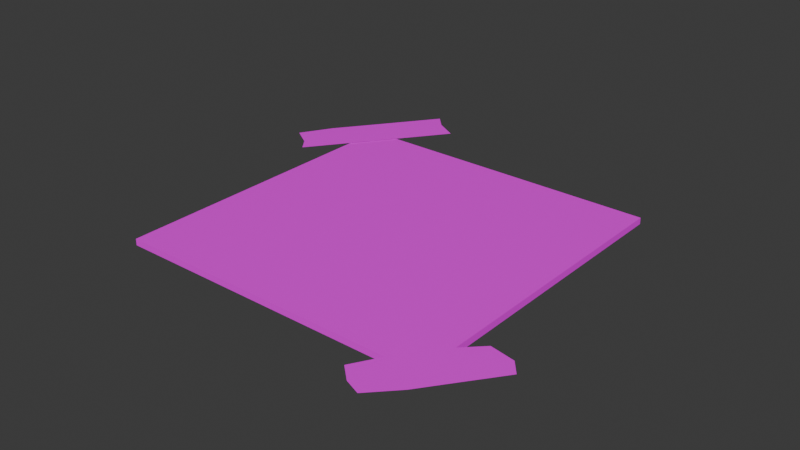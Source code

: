# Source: Photography.blend  (saved by Blender 5.0.118; exported with 4.5.12 LTS)
import bpy
from mathutils import Matrix  # noqa: F401  (used for matrix-valued properties, if any)

bpy.ops.wm.read_factory_settings(use_empty=True)
scene = bpy.context.scene
scene.name = 'Scene'

# ---- collections
col_collection = bpy.data.collections.new('Collection'); scene.collection.children.link(col_collection)

# ---- images (referenced by path relative to the original .blend; pixels are not part of the script)
import os
ASSET_DIR = os.environ.get("B2B_ASSET_DIR", "")  # directory of the original .blend (textures are referenced by path, not embedded)
HERE = os.path.dirname(os.path.abspath(__file__))  # packed textures are extracted next to this script under _unpacked/

def load_image(name, relpath, width, height, colorspace="sRGB"):
    """Load a texture the original file referenced (path relative to the .blend, or extracted next to this script)."""
    p = next((c for c in (os.path.join(HERE, relpath), os.path.join(ASSET_DIR, relpath)) if relpath and os.path.exists(c)), "")
    if p:
        img = bpy.data.images.load(p, check_existing=True)
        img.name = name
    else:  # same state as the original file: an image datablock whose file is absent (Cycles renders it pink)
        img = bpy.data.images.new(name, width, height)
        img.source = "FILE"
        img.filepath = "//" + (relpath or name)
    img.colorspace_settings.name = colorspace
    return img
img_polaroidphoto_png = load_image('PolaroidPhoto.png', 'PolaroidPhoto.png', 1024, 1024, 'sRGB')

# ---- materials (node trees are filled in below, after node groups)
mat_photography = bpy.data.materials.new('Photography')

# ---- material node trees
mat_photography.use_nodes = True; mat_photography.node_tree.nodes.clear()
_N = mat_photography.node_tree.nodes; _L = mat_photography.node_tree.links
n0 = _N.new('ShaderNodeBsdfPrincipled'); n0.name = 'Principled BSDF'; n0.location = (-200, 100)
n1 = _N.new('ShaderNodeOutputMaterial'); n1.name = 'Material Output'; n1.location = (200, 100)
n2 = _N.new('ShaderNodeTexImage'); n2.name = 'Image Texture'; n2.location = (-520, 105)
n2.image = img_polaroidphoto_png
_L.new(n0.outputs[0], n1.inputs[0])
_L.new(n2.outputs[0], n0.inputs[0])
n1.is_active_output = True

# ---- world
world_world = bpy.data.worlds.new('World'); scene.world = world_world
world_world.use_nodes = True; world_world.node_tree.nodes.clear()
_N = world_world.node_tree.nodes; _L = world_world.node_tree.links
n0 = _N.new('ShaderNodeOutputWorld'); n0.name = 'World Output'; n0.location = (200, 100)
n1 = _N.new('ShaderNodeBackground'); n1.name = 'Background'; n1.location = (-200, 100)
n1.inputs[0].default_value = (0.05088, 0.05088, 0.05088, 1.0)
_L.new(n1.outputs[0], n0.inputs[0])
n0.is_active_output = True
world_world.color = (0.05088, 0.05088, 0.05088)
world_world.sun_shadow_jitter_overblur = 0.0

# ---- meshes
me_cube = bpy.data.meshes.new('Cube')
me_cube.from_pydata([(1.0, 1.0, 0.02), (1.0, 1.0, -0.02), (1.0, -1.0, 0.02), (1.0, -1.0, -0.02), (-1.0, 1.0, 0.02), (-1.0, 1.0, -0.02), (-1.0, -1.0, 0.02), (-1.0, -1.0, -0.02), (-1.373, 0.657, 0.02442), (-1.184, 0.492, 0.02442), (-0.8073, 1.459, 0.02442), (-0.586, 1.294, 0.02442), (-1.246, 0.5745, 0.02442), (-0.7288, 1.376, 0.02442), (-1.106, 1.058, 0.02442), (-0.885, 0.8927, 0.02442), (-0.9956, 0.9753, 0.02442), (-0.7355, 1.093, 0.02442), (-0.8461, 1.176, 0.02442), (-0.9567, 1.258, 0.02442), (-1.256, 0.8574, 0.02442), (-1.034, 0.6924, 0.02442), (-1.145, 0.7749, 0.02442), (0.7032, -1.174, 0.02442), (0.8923, -1.296, 0.02442), (0.794, -1.257, 0.02442), (0.9699, -0.7734, 0.02442), (1.191, -0.9384, 0.02442), (1.081, -0.8559, 0.02442), (1.341, -0.738, 0.02442), (1.273, -0.6555, 0.02442), (1.119, -0.6259, 0.02442), (0.8205, -0.9738, 0.02442), (1.042, -1.139, 0.02442), (0.9311, -1.056, 0.02442)], [], [(0, 4, 6, 2), (3, 2, 6, 7), (7, 6, 4, 5), (5, 1, 3, 7), (1, 0, 2, 3), (5, 4, 0, 1), (18, 17, 11, 13), (19, 18, 13, 10), (20, 22, 16, 14), (22, 21, 15, 16), (14, 16, 18, 19), (16, 15, 17, 18), (12, 9, 21, 22), (8, 12, 22, 20), (32, 34, 28, 26), (34, 33, 27, 28), (26, 28, 30, 31), (28, 27, 29, 30), (25, 24, 33, 34), (23, 25, 34, 32)])
_uv = me_cube.uv_layers.new(name='UVMap')
_uv.uv.foreach_set('vector', [0.9956, 0.9956, 0.004407, 0.9956, 0.004407, 0.004407, 0.9956, 0.004407, 0.9861, 0.009919, 0.9861, 0.02936, 0.01389, 0.02936, 0.01389, 0.009919, 0.01389, 0.009919, 0.01389, 0.02936, 0.9861, 0.02936, 0.9861, 0.009919, 0.004797, 0.9952, 0.9952, 0.9952, 0.9952, 0.004797, 0.004797, 0.004797, 0.9861, 0.009919, 0.9861, 0.02936, 0.01389, 0.02936, 0.01389, 0.009919, 0.01389, 0.009919, 0.01389, 0.02936, 0.9861, 0.02936, 0.9861, 0.009919, 0.5, 0.05297, 0.2066, 0.05297, 0.2066, 0.02193, 0.5, 0.02193, 0.7934, 0.05297, 0.5, 0.05297, 0.5, 0.02193, 0.7934, 0.02193, 0.7934, 0.115, 0.5, 0.115, 0.5, 0.08401, 0.7934, 0.08401, 0.5, 0.115, 0.2066, 0.115, 0.2066, 0.08401, 0.5, 0.08401, 0.7934, 0.08401, 0.5, 0.08401, 0.5, 0.05297, 0.7934, 0.05297, 0.5, 0.08401, 0.2066, 0.08401, 0.2066, 0.05297, 0.5, 0.05297, 0.5, 0.1461, 0.2066, 0.1461, 0.2066, 0.115, 0.5, 0.115, 0.7934, 0.1461, 0.5, 0.1461, 0.5, 0.115, 0.7934, 0.115, 0.7934, 0.115, 0.5, 0.115, 0.5, 0.08401, 0.7934, 0.08401, 0.5, 0.115, 0.2066, 0.115, 0.2066, 0.08401, 0.5, 0.08401, 0.7934, 0.08401, 0.5, 0.08401, 0.5, 0.05297, 0.7934, 0.05297, 0.5, 0.08401, 0.2066, 0.08401, 0.2066, 0.05297, 0.5, 0.05297, 0.5, 0.1461, 0.2066, 0.1461, 0.2066, 0.115, 0.5, 0.115, 0.7934, 0.1461, 0.5, 0.1461, 0.5, 0.115, 0.7934, 0.115])
me_cube.materials.append(mat_photography)
me_cube.use_mirror_vertex_groups = False
me_cube.update()

# ---- objects
ob_cube = bpy.data.objects.new('Cube', me_cube)

# ---- transforms, parenting, visibility, modifiers, constraints
ob_cube.location = (0.0, 0.0, 0.0)
ob_cube.scale = (2.0, 2.0, 2.0)
ob_cube.lock_rotations_4d = False
ob_cube.empty_display_type = 'ARROWS'
ob_cube.lineart.crease_threshold = 0.0

# ---- collection membership
col_collection.objects.link(ob_cube)

# ---- scene / render settings (as saved in the file)
scene.frame_start = 1; scene.frame_end = 250; scene.frame_set(1)
scene.render.engine = 'BLENDER_EEVEE_NEXT'
scene.render.bake_bias = 0.0
scene.render.bake_samples = 0
scene.cycles.sampling_pattern = 'TABULATED_SOBOL'
scene.eevee.use_volume_custom_range = False
bpy.context.view_layer.update()

# ---- added for rendering (the .blend has no active camera and no usable light): camera, sun
cam_auto = bpy.data.cameras.new('AutoCamera')
cam_auto.lens = 50.0
cam_auto.sensor_width = 36.0
cam_auto.clip_end = 1000.0
ob_auto_camera = bpy.data.objects.new('AutoCamera', cam_auto)
scene.collection.objects.link(ob_auto_camera)
ob_auto_camera.location = (7.12325, -8.42403, 5.72885)
ob_auto_camera.rotation_euler = (1.09748, -7.21219e-08, 0.694738)
scene.camera = ob_auto_camera
light_auto_sun = bpy.data.lights.new('AutoSun', 'SUN')
light_auto_sun.energy = 3.0
light_auto_sun.angle = 0.0523599
ob_auto_sun = bpy.data.objects.new('AutoSun', light_auto_sun)
scene.collection.objects.link(ob_auto_sun)
ob_auto_sun.rotation_euler = (0.872665, 0.174533, 0.523599)
bpy.context.view_layer.update()
